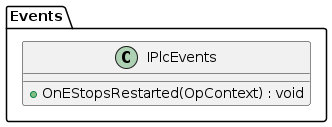

The diagram above was rendered by PlantUML. Its source (embedded in the PNG):
@startuml IPlcEvents

package Events
{

class IPlcEvents
{
    +OnEStopsRestarted(OpContext) : void
}

}

@enduml